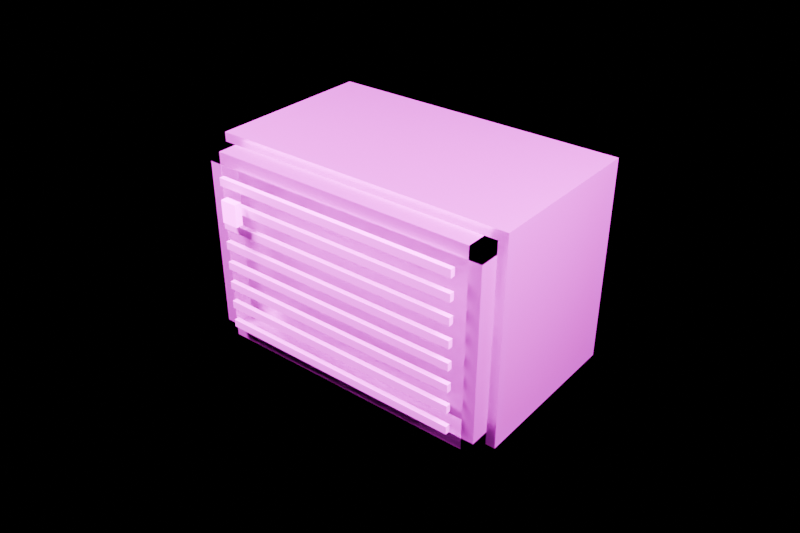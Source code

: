 # Source: cooling_louver_unit.blend  (saved by Blender 5.2.45; exported with 4.5.12 LTS)
import bpy
from mathutils import Matrix  # noqa: F401  (used for matrix-valued properties, if any)

bpy.ops.wm.read_factory_settings(use_empty=True)
scene = bpy.context.scene
scene.name = 'Component_cooling_louver_unit'

# ---- collections
col_component_cooling_louver_unit = bpy.data.collections.new('Component_cooling_louver_unit'); scene.collection.children.link(col_component_cooling_louver_unit)
col_90 = bpy.data.collections.new('90_预览灯光相机'); scene.collection.children.link(col_90)

# ---- images (referenced by path relative to the original .blend; pixels are not part of the script)
import os
ASSET_DIR = os.environ.get("B2B_ASSET_DIR", "")  # directory of the original .blend (textures are referenced by path, not embedded)
HERE = os.path.dirname(os.path.abspath(__file__))  # packed textures are extracted next to this script under _unpacked/

def load_image(name, relpath, width, height, colorspace="sRGB"):
    """Load a texture the original file referenced (path relative to the .blend, or extracted next to this script)."""
    p = next((c for c in (os.path.join(HERE, relpath), os.path.join(ASSET_DIR, relpath)) if relpath and os.path.exists(c)), "")
    if p:
        img = bpy.data.images.load(p, check_existing=True)
        img.name = name
    else:  # same state as the original file: an image datablock whose file is absent (Cycles renders it pink)
        img = bpy.data.images.new(name, width, height)
        img.source = "FILE"
        img.filepath = "//" + (relpath or name)
    img.colorspace_settings.name = colorspace
    return img
img_td_shared_palette_001 = load_image('TD_Shared_Palette.001', 'tower_district_palette.png', 1024, 1024, 'sRGB')

# ---- materials (node trees are filled in below, after node groups)
mat_td_metal = bpy.data.materials.new('TD_Metal')
mat_td_matte = bpy.data.materials.new('TD_Matte')
mat_td_emission = bpy.data.materials.new('TD_Emission')

# ---- material node trees
mat_td_metal.use_nodes = True; mat_td_metal.node_tree.nodes.clear()
_N = mat_td_metal.node_tree.nodes; _L = mat_td_metal.node_tree.links
n0 = _N.new('ShaderNodeBsdfPrincipled'); n0.name = 'Principled BSDF'; n0.location = (-200, 100)
n0.inputs[1].default_value = 0.61
n0.inputs[2].default_value = 0.37
n0.inputs[10].default_value = 0.005
n0.inputs[19].default_value = 0.15
n1 = _N.new('ShaderNodeOutputMaterial'); n1.name = 'Material Output'; n1.location = (200, 100)
n2 = _N.new('ShaderNodeTexImage'); n2.name = 'Image Texture'; n2.location = (0, 0)
n2.image = img_td_shared_palette_001
n2.interpolation = 'Closest'
n3 = _N.new('ShaderNodeUVMap'); n3.name = 'UV Map'; n3.location = (0, 0)
n3.width = 160
n3.uv_map = 'PaletteUV'
n4 = _N.new('ShaderNodeAttribute'); n4.name = 'Attribute'; n4.location = (0, 0)
n4.label = '每实例色盘偏移 / no geometry duplication'
n4.attribute_type = 'INSTANCER'
n4.attribute_name = 'palette_shift'
n5 = _N.new('ShaderNodeAttribute'); n5.name = 'Attribute.001'; n5.location = (0, 0)
n5.attribute_name = 'PaletteVariantMask'
n6 = _N.new('ShaderNodeVectorMath'); n6.name = 'Vector Math'; n6.location = (0, 0)
n6.operation = 'SCALE'
n7 = _N.new('ShaderNodeVectorMath'); n7.name = 'Vector Math.001'; n7.location = (0, 0)
_L.new(n0.outputs[0], n1.inputs[0])
_L.new(n2.outputs[0], n0.inputs[0])
_L.new(n4.outputs[1], n6.inputs[0])
_L.new(n5.outputs[2], n6.inputs[3])
_L.new(n3.outputs[0], n7.inputs[0])
_L.new(n6.outputs[0], n7.inputs[1])
_L.new(n7.outputs[0], n2.inputs[0])
n1.is_active_output = True
mat_td_matte.use_nodes = True; mat_td_matte.node_tree.nodes.clear()
_N = mat_td_matte.node_tree.nodes; _L = mat_td_matte.node_tree.links
n0 = _N.new('ShaderNodeBsdfPrincipled'); n0.name = 'Principled BSDF'; n0.location = (-200, 100)
n0.inputs[1].default_value = 0.03
n0.inputs[2].default_value = 0.76
n0.inputs[10].default_value = 0.005
n1 = _N.new('ShaderNodeOutputMaterial'); n1.name = 'Material Output'; n1.location = (200, 100)
n2 = _N.new('ShaderNodeTexImage'); n2.name = 'Image Texture'; n2.location = (0, 0)
n2.image = img_td_shared_palette_001
n2.interpolation = 'Closest'
n3 = _N.new('ShaderNodeUVMap'); n3.name = 'UV Map'; n3.location = (0, 0)
n3.width = 160
n3.uv_map = 'PaletteUV'
n4 = _N.new('ShaderNodeAttribute'); n4.name = 'Attribute'; n4.location = (0, 0)
n4.label = '每实例色盘偏移 / no geometry duplication'
n4.attribute_type = 'INSTANCER'
n4.attribute_name = 'palette_shift'
n5 = _N.new('ShaderNodeAttribute'); n5.name = 'Attribute.001'; n5.location = (0, 0)
n5.attribute_name = 'PaletteVariantMask'
n6 = _N.new('ShaderNodeVectorMath'); n6.name = 'Vector Math'; n6.location = (0, 0)
n6.operation = 'SCALE'
n7 = _N.new('ShaderNodeVectorMath'); n7.name = 'Vector Math.001'; n7.location = (0, 0)
_L.new(n0.outputs[0], n1.inputs[0])
_L.new(n2.outputs[0], n0.inputs[0])
_L.new(n4.outputs[1], n6.inputs[0])
_L.new(n5.outputs[2], n6.inputs[3])
_L.new(n3.outputs[0], n7.inputs[0])
_L.new(n6.outputs[0], n7.inputs[1])
_L.new(n7.outputs[0], n2.inputs[0])
n1.is_active_output = True
mat_td_emission.use_nodes = True; mat_td_emission.node_tree.nodes.clear()
_N = mat_td_emission.node_tree.nodes; _L = mat_td_emission.node_tree.links
n0 = _N.new('ShaderNodeBsdfPrincipled'); n0.name = 'Principled BSDF'; n0.location = (-200, 100)
n0.inputs[2].default_value = 0.4
n0.inputs[10].default_value = 0.005
n0.inputs[28].default_value = 5.0
n0.inputs[29].default_value = 5.0
n1 = _N.new('ShaderNodeOutputMaterial'); n1.name = 'Material Output'; n1.location = (200, 100)
n2 = _N.new('ShaderNodeTexImage'); n2.name = 'Image Texture'; n2.location = (0, 0)
n2.image = img_td_shared_palette_001
n2.interpolation = 'Closest'
n3 = _N.new('ShaderNodeUVMap'); n3.name = 'UV Map'; n3.location = (0, 0)
n3.width = 160
n3.uv_map = 'PaletteUV'
n4 = _N.new('ShaderNodeAttribute'); n4.name = 'Attribute'; n4.location = (0, 0)
n4.label = '每实例色盘偏移 / no geometry duplication'
n4.attribute_type = 'INSTANCER'
n4.attribute_name = 'palette_shift'
n5 = _N.new('ShaderNodeAttribute'); n5.name = 'Attribute.001'; n5.location = (0, 0)
n5.attribute_name = 'PaletteVariantMask'
n6 = _N.new('ShaderNodeVectorMath'); n6.name = 'Vector Math'; n6.location = (0, 0)
n6.operation = 'SCALE'
n7 = _N.new('ShaderNodeVectorMath'); n7.name = 'Vector Math.001'; n7.location = (0, 0)
_L.new(n0.outputs[0], n1.inputs[0])
_L.new(n2.outputs[0], n0.inputs[0])
_L.new(n2.outputs[0], n0.inputs[27])
_L.new(n4.outputs[1], n6.inputs[0])
_L.new(n5.outputs[2], n6.inputs[3])
_L.new(n3.outputs[0], n7.inputs[0])
_L.new(n6.outputs[0], n7.inputs[1])
_L.new(n7.outputs[0], n2.inputs[0])
n1.is_active_output = True

# ---- cameras
cam_previewcamera = bpy.data.cameras.new('PreviewCamera')
cam_previewcamera.lens = 42.0

# ---- lights
light_preview_key = bpy.data.lights.new('Preview_key', 'AREA')
light_preview_key.energy = 1000.0
light_preview_key.shape = 'RECTANGLE'
light_preview_key.size = 1.0
light_preview_key.size_y = 1.0
light_preview_fill = bpy.data.lights.new('Preview_fill', 'AREA')
light_preview_fill.energy = 500.0
light_preview_fill.shape = 'RECTANGLE'
light_preview_fill.size = 1.0
light_preview_fill.size_y = 1.0

# ---- meshes
me_cooling_louver_unit = bpy.data.meshes.new('cooling_louver_unit_主体')
me_cooling_louver_unit.from_pydata([(-0.625, -0.2575, 0.0), (-0.625, -0.2575, 0.85), (-0.625, 0.4425, 0.0), (-0.625, 0.4425, 0.85), (0.625, -0.2575, 0.0), (0.625, -0.2575, 0.85), (0.625, 0.4425, 0.0), (0.625, 0.4425, 0.85), (-0.6, -0.3575, 0.025), (-0.6, -0.3575, 0.825), (-0.6, -0.2775, 0.025), (-0.6, -0.2775, 0.825), (-0.55, -0.3575, 0.025), (-0.55, -0.3575, 0.825), (-0.55, -0.2775, 0.025), (-0.55, -0.2775, 0.825), (0.55, -0.3575, 0.025), (0.55, -0.3575, 0.825), (0.55, -0.2775, 0.025), (0.55, -0.2775, 0.825), (0.6, -0.3575, 0.025), (0.6, -0.3575, 0.825), (0.6, -0.2775, 0.025), (0.6, -0.2775, 0.825), (-0.6, -0.3575, 0.025), (-0.6, -0.3575, 0.075), (-0.6, -0.2775, 0.025), (-0.6, -0.2775, 0.075), (0.6, -0.3575, 0.025), (0.6, -0.3575, 0.075), (0.6, -0.2775, 0.025), (0.6, -0.2775, 0.075), (-0.6, -0.3575, 0.775), (-0.6, -0.3575, 0.825), (-0.6, -0.2775, 0.775), (-0.6, -0.2775, 0.825), (0.6, -0.3575, 0.775), (0.6, -0.3575, 0.825), (0.6, -0.2775, 0.775), (0.6, -0.2775, 0.825), (-0.515, -0.3975, 0.099), (-0.515, -0.3975, 0.131), (-0.515, -0.3775, 0.099), (-0.515, -0.3775, 0.131), (0.515, -0.3975, 0.099), (0.515, -0.3975, 0.131), (0.515, -0.3775, 0.099), (0.515, -0.3775, 0.131), (-0.515, -0.3975, 0.187), (-0.515, -0.3975, 0.219), (-0.515, -0.3775, 0.187), (-0.515, -0.3775, 0.219), (0.515, -0.3975, 0.187), (0.515, -0.3975, 0.219), (0.515, -0.3775, 0.187), (0.515, -0.3775, 0.219), (-0.515, -0.3975, 0.275), (-0.515, -0.3975, 0.307), (-0.515, -0.3775, 0.275), (-0.515, -0.3775, 0.307), (0.515, -0.3975, 0.275), (0.515, -0.3975, 0.307), (0.515, -0.3775, 0.275), (0.515, -0.3775, 0.307), (-0.515, -0.3975, 0.363), (-0.515, -0.3975, 0.395), (-0.515, -0.3775, 0.363), (-0.515, -0.3775, 0.395), (0.515, -0.3975, 0.363), (0.515, -0.3975, 0.395), (0.515, -0.3775, 0.363), (0.515, -0.3775, 0.395), (-0.515, -0.3975, 0.451), (-0.515, -0.3975, 0.483), (-0.515, -0.3775, 0.451), (-0.515, -0.3775, 0.483), (0.515, -0.3975, 0.451), (0.515, -0.3975, 0.483), (0.515, -0.3775, 0.451), (0.515, -0.3775, 0.483), (-0.515, -0.3975, 0.539), (-0.515, -0.3975, 0.571), (-0.515, -0.3775, 0.539), (-0.515, -0.3775, 0.571), (0.515, -0.3975, 0.539), (0.515, -0.3975, 0.571), (0.515, -0.3775, 0.539), (0.515, -0.3775, 0.571), (-0.515, -0.3975, 0.627), (-0.515, -0.3975, 0.659), (-0.515, -0.3775, 0.627), (-0.515, -0.3775, 0.659), (0.515, -0.3975, 0.627), (0.515, -0.3975, 0.659), (0.515, -0.3775, 0.627), (0.515, -0.3775, 0.659), (-0.515, -0.3975, 0.715), (-0.515, -0.3975, 0.747), (-0.515, -0.3775, 0.715), (-0.515, -0.3775, 0.747), (0.515, -0.3975, 0.715), (0.515, -0.3975, 0.747), (0.515, -0.3775, 0.715), (0.515, -0.3775, 0.747)], [], [(0, 2, 6, 4), (1, 5, 7, 3), (0, 4, 5, 1), (2, 3, 7, 6), (0, 1, 3, 2), (4, 6, 7, 5), (8, 10, 14, 12), (9, 13, 15, 11), (8, 12, 13, 9), (10, 11, 15, 14), (8, 9, 11, 10), (12, 14, 15, 13), (16, 18, 22, 20), (17, 21, 23, 19), (16, 20, 21, 17), (18, 19, 23, 22), (16, 17, 19, 18), (20, 22, 23, 21), (24, 26, 30, 28), (25, 29, 31, 27), (24, 28, 29, 25), (26, 27, 31, 30), (24, 25, 27, 26), (28, 30, 31, 29), (32, 34, 38, 36), (33, 37, 39, 35), (32, 36, 37, 33), (34, 35, 39, 38), (32, 33, 35, 34), (36, 38, 39, 37), (40, 42, 46, 44), (41, 45, 47, 43), (40, 44, 45, 41), (42, 43, 47, 46), (40, 41, 43, 42), (44, 46, 47, 45), (48, 50, 54, 52), (49, 53, 55, 51), (48, 52, 53, 49), (50, 51, 55, 54), (48, 49, 51, 50), (52, 54, 55, 53), (56, 58, 62, 60), (57, 61, 63, 59), (56, 60, 61, 57), (58, 59, 63, 62), (56, 57, 59, 58), (60, 62, 63, 61), (64, 66, 70, 68), (65, 69, 71, 67), (64, 68, 69, 65), (66, 67, 71, 70), (64, 65, 67, 66), (68, 70, 71, 69), (72, 74, 78, 76), (73, 77, 79, 75), (72, 76, 77, 73), (74, 75, 79, 78), (72, 73, 75, 74), (76, 78, 79, 77), (80, 82, 86, 84), (81, 85, 87, 83), (80, 84, 85, 81), (82, 83, 87, 86), (80, 81, 83, 82), (84, 86, 87, 85), (88, 90, 94, 92), (89, 93, 95, 91), (88, 92, 93, 89), (90, 91, 95, 94), (88, 89, 91, 90), (92, 94, 95, 93), (96, 98, 102, 100), (97, 101, 103, 99), (96, 100, 101, 97), (98, 99, 103, 102), (96, 97, 99, 98), (100, 102, 103, 101)])
me_cooling_louver_unit.polygons.foreach_set('material_index', [0, 0, 0, 0, 0, 0, 0, 0, 0, 0, 0, 0, 0, 0, 0, 0, 0, 0, 0, 0, 0, 0, 0, 0, 0, 0, 0, 0, 0, 0, 1, 1, 1, 1, 1, 1, 1, 1, 1, 1, 1, 1, 1, 1, 1, 1, 1, 1, 1, 1, 1, 1, 1, 1, 1, 1, 1, 1, 1, 1, 1, 1, 1, 1, 1, 1, 1, 1, 1, 1, 1, 1, 1, 1, 1, 1, 1, 1])
_uv = me_cooling_louver_unit.uv_layers.new(name='PaletteUV')
_uv.uv.foreach_set('vector', [0.3257, 0.01325, 0.3257, 0.04925, 0.3618, 0.04925, 0.3618, 0.01325, 0.3257, 0.01325, 0.3257, 0.04925, 0.3618, 0.04925, 0.3618, 0.01325, 0.3257, 0.01325, 0.3257, 0.04925, 0.3618, 0.04925, 0.3618, 0.01325, 0.3257, 0.01325, 0.3257, 0.04925, 0.3618, 0.04925, 0.3618, 0.01325, 0.3257, 0.01325, 0.3257, 0.04925, 0.3618, 0.04925, 0.3618, 0.01325, 0.3257, 0.01325, 0.3257, 0.04925, 0.3618, 0.04925, 0.3618, 0.01325, 0.3882, 0.01325, 0.3882, 0.04925, 0.4243, 0.04925, 0.4243, 0.01325, 0.3882, 0.01325, 0.3882, 0.04925, 0.4243, 0.04925, 0.4243, 0.01325, 0.3882, 0.01325, 0.3882, 0.04925, 0.4243, 0.04925, 0.4243, 0.01325, 0.3882, 0.01325, 0.3882, 0.04925, 0.4243, 0.04925, 0.4243, 0.01325, 0.3882, 0.01325, 0.3882, 0.04925, 0.4243, 0.04925, 0.4243, 0.01325, 0.3882, 0.01325, 0.3882, 0.04925, 0.4243, 0.04925, 0.4243, 0.01325, 0.3882, 0.01325, 0.3882, 0.04925, 0.4243, 0.04925, 0.4243, 0.01325, 0.3882, 0.01325, 0.3882, 0.04925, 0.4243, 0.04925, 0.4243, 0.01325, 0.3882, 0.01325, 0.3882, 0.04925, 0.4243, 0.04925, 0.4243, 0.01325, 0.3882, 0.01325, 0.3882, 0.04925, 0.4243, 0.04925, 0.4243, 0.01325, 0.3882, 0.01325, 0.3882, 0.04925, 0.4243, 0.04925, 0.4243, 0.01325, 0.3882, 0.01325, 0.3882, 0.04925, 0.4243, 0.04925, 0.4243, 0.01325, 0.3882, 0.01325, 0.3882, 0.04925, 0.4243, 0.04925, 0.4243, 0.01325, 0.3882, 0.01325, 0.3882, 0.04925, 0.4243, 0.04925, 0.4243, 0.01325, 0.3882, 0.01325, 0.3882, 0.04925, 0.4243, 0.04925, 0.4243, 0.01325, 0.3882, 0.01325, 0.3882, 0.04925, 0.4243, 0.04925, 0.4243, 0.01325, 0.3882, 0.01325, 0.3882, 0.04925, 0.4243, 0.04925, 0.4243, 0.01325, 0.3882, 0.01325, 0.3882, 0.04925, 0.4243, 0.04925, 0.4243, 0.01325, 0.3882, 0.01325, 0.3882, 0.04925, 0.4243, 0.04925, 0.4243, 0.01325, 0.3882, 0.01325, 0.3882, 0.04925, 0.4243, 0.04925, 0.4243, 0.01325, 0.3882, 0.01325, 0.3882, 0.04925, 0.4243, 0.04925, 0.4243, 0.01325, 0.3882, 0.01325, 0.3882, 0.04925, 0.4243, 0.04925, 0.4243, 0.01325, 0.3882, 0.01325, 0.3882, 0.04925, 0.4243, 0.04925, 0.4243, 0.01325, 0.3882, 0.01325, 0.3882, 0.04925, 0.4243, 0.04925, 0.4243, 0.01325, 0.07575, 0.01325, 0.07575, 0.04925, 0.1117, 0.04925, 0.1117, 0.01325, 0.07575, 0.01325, 0.07575, 0.04925, 0.1117, 0.04925, 0.1117, 0.01325, 0.07575, 0.01325, 0.07575, 0.04925, 0.1117, 0.04925, 0.1117, 0.01325, 0.07575, 0.01325, 0.07575, 0.04925, 0.1117, 0.04925, 0.1117, 0.01325, 0.07575, 0.01325, 0.07575, 0.04925, 0.1117, 0.04925, 0.1117, 0.01325, 0.07575, 0.01325, 0.07575, 0.04925, 0.1117, 0.04925, 0.1117, 0.01325, 0.07575, 0.01325, 0.07575, 0.04925, 0.1117, 0.04925, 0.1117, 0.01325, 0.07575, 0.01325, 0.07575, 0.04925, 0.1117, 0.04925, 0.1117, 0.01325, 0.07575, 0.01325, 0.07575, 0.04925, 0.1117, 0.04925, 0.1117, 0.01325, 0.07575, 0.01325, 0.07575, 0.04925, 0.1117, 0.04925, 0.1117, 0.01325, 0.07575, 0.01325, 0.07575, 0.04925, 0.1117, 0.04925, 0.1117, 0.01325, 0.07575, 0.01325, 0.07575, 0.04925, 0.1117, 0.04925, 0.1117, 0.01325, 0.07575, 0.01325, 0.07575, 0.04925, 0.1117, 0.04925, 0.1117, 0.01325, 0.07575, 0.01325, 0.07575, 0.04925, 0.1117, 0.04925, 0.1117, 0.01325, 0.07575, 0.01325, 0.07575, 0.04925, 0.1117, 0.04925, 0.1117, 0.01325, 0.07575, 0.01325, 0.07575, 0.04925, 0.1117, 0.04925, 0.1117, 0.01325, 0.07575, 0.01325, 0.07575, 0.04925, 0.1117, 0.04925, 0.1117, 0.01325, 0.07575, 0.01325, 0.07575, 0.04925, 0.1117, 0.04925, 0.1117, 0.01325, 0.07575, 0.01325, 0.07575, 0.04925, 0.1117, 0.04925, 0.1117, 0.01325, 0.07575, 0.01325, 0.07575, 0.04925, 0.1117, 0.04925, 0.1117, 0.01325, 0.07575, 0.01325, 0.07575, 0.04925, 0.1117, 0.04925, 0.1117, 0.01325, 0.07575, 0.01325, 0.07575, 0.04925, 0.1117, 0.04925, 0.1117, 0.01325, 0.07575, 0.01325, 0.07575, 0.04925, 0.1117, 0.04925, 0.1117, 0.01325, 0.07575, 0.01325, 0.07575, 0.04925, 0.1117, 0.04925, 0.1117, 0.01325, 0.07575, 0.01325, 0.07575, 0.04925, 0.1117, 0.04925, 0.1117, 0.01325, 0.07575, 0.01325, 0.07575, 0.04925, 0.1117, 0.04925, 0.1117, 0.01325, 0.07575, 0.01325, 0.07575, 0.04925, 0.1117, 0.04925, 0.1117, 0.01325, 0.07575, 0.01325, 0.07575, 0.04925, 0.1117, 0.04925, 0.1117, 0.01325, 0.07575, 0.01325, 0.07575, 0.04925, 0.1117, 0.04925, 0.1117, 0.01325, 0.07575, 0.01325, 0.07575, 0.04925, 0.1117, 0.04925, 0.1117, 0.01325, 0.07575, 0.01325, 0.07575, 0.04925, 0.1117, 0.04925, 0.1117, 0.01325, 0.07575, 0.01325, 0.07575, 0.04925, 0.1117, 0.04925, 0.1117, 0.01325, 0.07575, 0.01325, 0.07575, 0.04925, 0.1117, 0.04925, 0.1117, 0.01325, 0.07575, 0.01325, 0.07575, 0.04925, 0.1117, 0.04925, 0.1117, 0.01325, 0.07575, 0.01325, 0.07575, 0.04925, 0.1117, 0.04925, 0.1117, 0.01325, 0.07575, 0.01325, 0.07575, 0.04925, 0.1117, 0.04925, 0.1117, 0.01325, 0.07575, 0.01325, 0.07575, 0.04925, 0.1117, 0.04925, 0.1117, 0.01325, 0.07575, 0.01325, 0.07575, 0.04925, 0.1117, 0.04925, 0.1117, 0.01325, 0.07575, 0.01325, 0.07575, 0.04925, 0.1117, 0.04925, 0.1117, 0.01325, 0.07575, 0.01325, 0.07575, 0.04925, 0.1117, 0.04925, 0.1117, 0.01325, 0.07575, 0.01325, 0.07575, 0.04925, 0.1117, 0.04925, 0.1117, 0.01325, 0.07575, 0.01325, 0.07575, 0.04925, 0.1117, 0.04925, 0.1117, 0.01325, 0.07575, 0.01325, 0.07575, 0.04925, 0.1117, 0.04925, 0.1117, 0.01325, 0.07575, 0.01325, 0.07575, 0.04925, 0.1117, 0.04925, 0.1117, 0.01325, 0.07575, 0.01325, 0.07575, 0.04925, 0.1117, 0.04925, 0.1117, 0.01325, 0.07575, 0.01325, 0.07575, 0.04925, 0.1117, 0.04925, 0.1117, 0.01325, 0.07575, 0.01325, 0.07575, 0.04925, 0.1117, 0.04925, 0.1117, 0.01325, 0.07575, 0.01325, 0.07575, 0.04925, 0.1117, 0.04925, 0.1117, 0.01325])
me_cooling_louver_unit.materials.append(mat_td_metal)
me_cooling_louver_unit.materials.append(mat_td_matte)
me_cooling_louver_unit.update()
me_cooling_louver_unit_1 = bpy.data.meshes.new('cooling_louver_unit_自发光')
me_cooling_louver_unit_1.from_pydata([(-0.465, -0.4425, 0.6), (-0.465, -0.4425, 0.69), (-0.465, -0.4125, 0.6), (-0.465, -0.4125, 0.69), (-0.395, -0.4425, 0.6), (-0.395, -0.4425, 0.69), (-0.395, -0.4125, 0.6), (-0.395, -0.4125, 0.69)], [], [(0, 2, 6, 4), (1, 5, 7, 3), (0, 4, 5, 1), (2, 3, 7, 6), (0, 1, 3, 2), (4, 6, 7, 5)])
_uv = me_cooling_louver_unit_1.uv_layers.new(name='PaletteUV')
_uv.uv.foreach_set('vector', [0.6382, 0.07575, 0.6382, 0.1117, 0.6743, 0.1117, 0.6743, 0.07575, 0.6382, 0.07575, 0.6382, 0.1117, 0.6743, 0.1117, 0.6743, 0.07575, 0.6382, 0.07575, 0.6382, 0.1117, 0.6743, 0.1117, 0.6743, 0.07575, 0.6382, 0.07575, 0.6382, 0.1117, 0.6743, 0.1117, 0.6743, 0.07575, 0.6382, 0.07575, 0.6382, 0.1117, 0.6743, 0.1117, 0.6743, 0.07575, 0.6382, 0.07575, 0.6382, 0.1117, 0.6743, 0.1117, 0.6743, 0.07575])
me_cooling_louver_unit_1.materials.append(mat_td_emission)
me_cooling_louver_unit_1.update()

# ---- objects
ob_root_cooling_louver_unit = bpy.data.objects.new('ROOT_cooling_louver_unit', None)
ob_cooling_louver_unit = bpy.data.objects.new('cooling_louver_unit_主体', me_cooling_louver_unit)
ob_cooling_louver_unit_1 = bpy.data.objects.new('cooling_louver_unit_自发光', me_cooling_louver_unit_1)
ob_previewcamera = bpy.data.objects.new('PreviewCamera', cam_previewcamera)
ob_preview_key = bpy.data.objects.new('Preview_key', light_preview_key)
ob_preview_fill = bpy.data.objects.new('Preview_fill', light_preview_fill)

# ---- transforms, parenting, visibility, modifiers, constraints
ob_root_cooling_louver_unit.location = (0.0, 0.0, 0.0)
ob_cooling_louver_unit.parent = ob_root_cooling_louver_unit
ob_cooling_louver_unit.location = (0.0, 0.0, 0.0)
ob_cooling_louver_unit_1.parent = ob_root_cooling_louver_unit
ob_cooling_louver_unit_1.location = (0.0, 0.0, 0.0)
ob_previewcamera.location = (1.9, -2.375, 2.195)
ob_previewcamera.rotation_euler = (1.033, 5.58e-08, 0.6747)
ob_preview_key.location = (-1.5, -1.8, 3.383)
ob_preview_key.rotation_euler = (0.6631, 3.307e-08, -0.6947)
ob_preview_fill.location = (2.1, -0.3, 2.183)
ob_preview_fill.rotation_euler = (0.8672, 7.217e-08, 1.429)

# ---- collection membership
col_component_cooling_louver_unit.objects.link(ob_root_cooling_louver_unit)
col_component_cooling_louver_unit.objects.link(ob_cooling_louver_unit)
col_component_cooling_louver_unit.objects.link(ob_cooling_louver_unit_1)
col_90.objects.link(ob_previewcamera)
col_90.objects.link(ob_preview_key)
col_90.objects.link(ob_preview_fill)

# ---- scene / render settings (as saved in the file)
scene.camera = ob_previewcamera
scene.frame_start = 1; scene.frame_end = 240; scene.frame_set(1)
scene.render.engine = 'BLENDER_EEVEE_NEXT'
scene.render.resolution_x = 768
scene.render.resolution_y = 512
scene.render.bake_bias = 0.0
scene.render.bake_samples = 0
scene.render.compositor_device = 'GPU'
scene.eevee.taa_render_samples = 16
scene.eevee.use_volume_custom_range = False
scene.eevee.fast_gi_thickness_near = 0.1
scene.eevee.fast_gi_thickness_far = 0.0
scene.eevee.ray_tracing_options.screen_trace_thickness = 0.1
bpy.context.view_layer.update()
